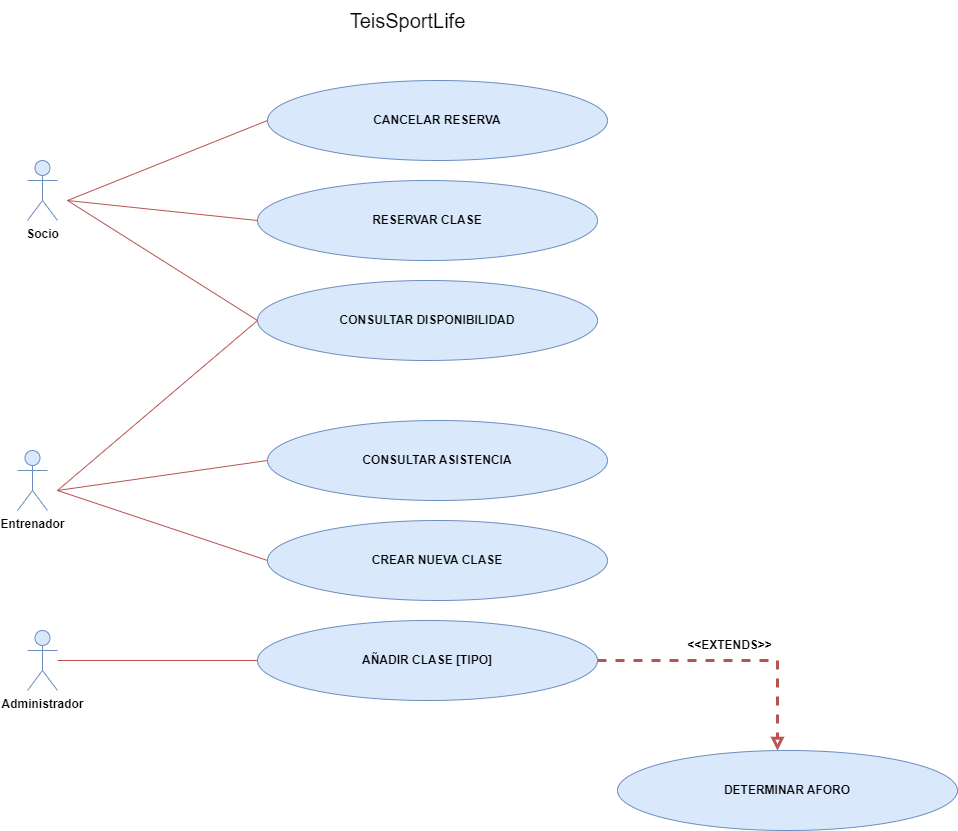

The diagram above was exported from draw.io. Its source (the exported page's mxGraphModel, read from the mxfile embedded in the PNG):
<mxGraphModel dx="350" dy="237" grid="1" gridSize="10" guides="1" tooltips="1" connect="1" arrows="1" fold="1" page="1" pageScale="1" pageWidth="827" pageHeight="1169" math="0" shadow="0">
  <root>
    <mxCell id="0" />
    <mxCell id="1" parent="0" />
    <mxCell id="Xxf73L5N_SHEb7-uOdKh-1" value="&lt;b&gt;Socio&lt;/b&gt;" style="shape=umlActor;verticalLabelPosition=bottom;verticalAlign=top;html=1;outlineConnect=0;fillColor=#dae8fc;strokeColor=#6c8ebf;" parent="1" vertex="1">
      <mxGeometry x="80" y="220" width="30" height="60" as="geometry" />
    </mxCell>
    <mxCell id="Xxf73L5N_SHEb7-uOdKh-4" value="&lt;b&gt;Entrenador&lt;/b&gt;" style="shape=umlActor;verticalLabelPosition=bottom;verticalAlign=top;html=1;outlineConnect=0;fillColor=#dae8fc;strokeColor=#6c8ebf;" parent="1" vertex="1">
      <mxGeometry x="70" y="510" width="30" height="60" as="geometry" />
    </mxCell>
    <mxCell id="Xxf73L5N_SHEb7-uOdKh-5" value="&lt;b&gt;Administrador&lt;/b&gt;" style="shape=umlActor;verticalLabelPosition=bottom;verticalAlign=top;html=1;outlineConnect=0;fillColor=#dae8fc;strokeColor=#6c8ebf;" parent="1" vertex="1">
      <mxGeometry x="80" y="690" width="30" height="60" as="geometry" />
    </mxCell>
    <mxCell id="Xxf73L5N_SHEb7-uOdKh-7" value="&lt;b&gt;CONSULTAR DISPONIBILIDAD&lt;/b&gt;" style="ellipse;whiteSpace=wrap;html=1;fillColor=#dae8fc;strokeColor=#6c8ebf;" parent="1" vertex="1">
      <mxGeometry x="310" y="340" width="340" height="80" as="geometry" />
    </mxCell>
    <mxCell id="Xxf73L5N_SHEb7-uOdKh-8" value="&lt;b&gt;RESERVAR CLASE&lt;/b&gt;" style="ellipse;whiteSpace=wrap;html=1;fillColor=#dae8fc;strokeColor=#6c8ebf;" parent="1" vertex="1">
      <mxGeometry x="310" y="240" width="340" height="80" as="geometry" />
    </mxCell>
    <mxCell id="Xxf73L5N_SHEb7-uOdKh-9" value="&lt;b&gt;CONSULTAR ASISTENCIA&lt;/b&gt;" style="ellipse;whiteSpace=wrap;html=1;fillColor=#dae8fc;strokeColor=#6c8ebf;" parent="1" vertex="1">
      <mxGeometry x="320" y="480" width="340" height="80" as="geometry" />
    </mxCell>
    <mxCell id="Xxf73L5N_SHEb7-uOdKh-10" value="&lt;b&gt;CANCELAR RESERVA&lt;/b&gt;" style="ellipse;whiteSpace=wrap;html=1;fillColor=#dae8fc;strokeColor=#6c8ebf;" parent="1" vertex="1">
      <mxGeometry x="320" y="140" width="340" height="80" as="geometry" />
    </mxCell>
    <mxCell id="LGKVLPma7snpkLv3z7RV-1" style="edgeStyle=orthogonalEdgeStyle;rounded=0;orthogonalLoop=1;jettySize=auto;html=1;dashed=1;endArrow=block;endFill=0;fillColor=#f8cecc;strokeColor=#b85450;strokeWidth=3;" parent="1" source="Xxf73L5N_SHEb7-uOdKh-11" target="Xxf73L5N_SHEb7-uOdKh-27" edge="1">
      <mxGeometry relative="1" as="geometry">
        <Array as="points">
          <mxPoint x="830" y="720" />
        </Array>
      </mxGeometry>
    </mxCell>
    <mxCell id="Xxf73L5N_SHEb7-uOdKh-11" value="&lt;b&gt;AÑADIR CLASE [TIPO]&lt;/b&gt;" style="ellipse;whiteSpace=wrap;html=1;fillColor=#dae8fc;strokeColor=#6c8ebf;" parent="1" vertex="1">
      <mxGeometry x="310" y="680" width="340" height="80" as="geometry" />
    </mxCell>
    <mxCell id="Xxf73L5N_SHEb7-uOdKh-12" value="&lt;b&gt;CREAR NUEVA CLASE&lt;/b&gt;" style="ellipse;whiteSpace=wrap;html=1;fillColor=#dae8fc;strokeColor=#6c8ebf;" parent="1" vertex="1">
      <mxGeometry x="320" y="580" width="340" height="80" as="geometry" />
    </mxCell>
    <mxCell id="Xxf73L5N_SHEb7-uOdKh-19" value="" style="endArrow=none;html=1;rounded=0;fillColor=#f8cecc;strokeColor=#b85450;" parent="1" edge="1">
      <mxGeometry width="50" height="50" relative="1" as="geometry">
        <mxPoint x="120" y="260" as="sourcePoint" />
        <mxPoint x="320" y="180" as="targetPoint" />
      </mxGeometry>
    </mxCell>
    <mxCell id="Xxf73L5N_SHEb7-uOdKh-20" value="" style="endArrow=none;html=1;rounded=0;fillColor=#f8cecc;strokeColor=#b85450;" parent="1" edge="1">
      <mxGeometry width="50" height="50" relative="1" as="geometry">
        <mxPoint x="120" y="260" as="sourcePoint" />
        <mxPoint x="310" y="280" as="targetPoint" />
      </mxGeometry>
    </mxCell>
    <mxCell id="Xxf73L5N_SHEb7-uOdKh-21" value="" style="endArrow=none;html=1;rounded=0;fillColor=#f8cecc;strokeColor=#b85450;" parent="1" edge="1">
      <mxGeometry width="50" height="50" relative="1" as="geometry">
        <mxPoint x="120" y="260" as="sourcePoint" />
        <mxPoint x="310" y="380" as="targetPoint" />
      </mxGeometry>
    </mxCell>
    <mxCell id="Xxf73L5N_SHEb7-uOdKh-22" value="" style="endArrow=none;html=1;rounded=0;fillColor=#f8cecc;strokeColor=#b85450;" parent="1" edge="1">
      <mxGeometry width="50" height="50" relative="1" as="geometry">
        <mxPoint x="110" y="550" as="sourcePoint" />
        <mxPoint x="320" y="520" as="targetPoint" />
      </mxGeometry>
    </mxCell>
    <mxCell id="Xxf73L5N_SHEb7-uOdKh-23" value="" style="endArrow=none;html=1;rounded=0;fillColor=#f8cecc;strokeColor=#b85450;" parent="1" edge="1">
      <mxGeometry width="50" height="50" relative="1" as="geometry">
        <mxPoint x="110" y="550" as="sourcePoint" />
        <mxPoint x="320" y="620" as="targetPoint" />
      </mxGeometry>
    </mxCell>
    <mxCell id="Xxf73L5N_SHEb7-uOdKh-24" value="" style="endArrow=none;html=1;rounded=0;entryX=0;entryY=0.5;entryDx=0;entryDy=0;fillColor=#f8cecc;strokeColor=#b85450;" parent="1" source="Xxf73L5N_SHEb7-uOdKh-5" target="Xxf73L5N_SHEb7-uOdKh-11" edge="1">
      <mxGeometry width="50" height="50" relative="1" as="geometry">
        <mxPoint x="130" y="840" as="sourcePoint" />
        <mxPoint x="320" y="820" as="targetPoint" />
      </mxGeometry>
    </mxCell>
    <mxCell id="Xxf73L5N_SHEb7-uOdKh-25" value="" style="endArrow=none;html=1;rounded=0;entryX=0;entryY=0.5;entryDx=0;entryDy=0;fillColor=#f8cecc;strokeColor=#b85450;" parent="1" target="Xxf73L5N_SHEb7-uOdKh-7" edge="1">
      <mxGeometry width="50" height="50" relative="1" as="geometry">
        <mxPoint x="110" y="550" as="sourcePoint" />
        <mxPoint x="520" y="380" as="targetPoint" />
      </mxGeometry>
    </mxCell>
    <mxCell id="Xxf73L5N_SHEb7-uOdKh-26" value="&lt;font style=&quot;font-size: 20px;&quot;&gt;TeisSportLife&lt;/font&gt;" style="text;html=1;align=center;verticalAlign=middle;resizable=0;points=[];autosize=1;strokeColor=none;fillColor=none;" parent="1" vertex="1">
      <mxGeometry x="390" y="60" width="140" height="40" as="geometry" />
    </mxCell>
    <mxCell id="Xxf73L5N_SHEb7-uOdKh-27" value="&lt;b&gt;DETERMINAR AFORO&lt;/b&gt;" style="ellipse;whiteSpace=wrap;html=1;fillColor=#dae8fc;strokeColor=#6c8ebf;" parent="1" vertex="1">
      <mxGeometry x="670" y="810" width="340" height="80" as="geometry" />
    </mxCell>
    <mxCell id="LGKVLPma7snpkLv3z7RV-4" value="&lt;b&gt;&amp;lt;&amp;lt;EXTENDS&amp;gt;&amp;gt;&lt;/b&gt;" style="text;html=1;align=center;verticalAlign=middle;resizable=0;points=[];autosize=1;" parent="1" vertex="1">
      <mxGeometry x="727" y="690" width="110" height="30" as="geometry" />
    </mxCell>
  </root>
</mxGraphModel>